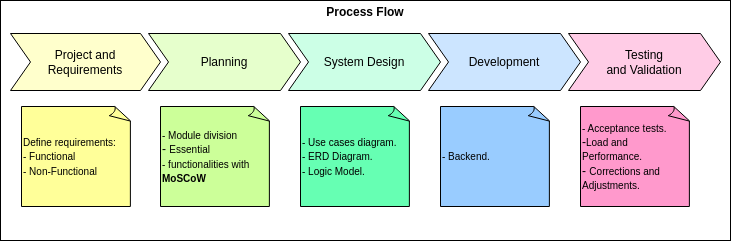

The diagram above was exported from draw.io. Its source (the exported page's mxGraphModel, read from the mxfile embedded in the PNG):
<mxGraphModel dx="890" dy="434" grid="1" gridSize="10" guides="1" tooltips="1" connect="1" arrows="1" fold="1" page="1" pageScale="1" pageWidth="827" pageHeight="1169" math="0" shadow="0">
  <root>
    <mxCell id="silop3D4bNbEDJEJb2Xv-0" />
    <mxCell id="silop3D4bNbEDJEJb2Xv-1" parent="silop3D4bNbEDJEJb2Xv-0" />
    <mxCell id="silop3D4bNbEDJEJb2Xv-2" value="" style="rounded=0;whiteSpace=wrap;html=1;fillColor=#FFFFFF;movable=0;resizable=0;rotatable=0;deletable=0;editable=0;locked=1;connectable=0;" vertex="1" parent="silop3D4bNbEDJEJb2Xv-1">
      <mxGeometry x="40" y="80" width="730" height="240" as="geometry" />
    </mxCell>
    <mxCell id="silop3D4bNbEDJEJb2Xv-3" value="Process Flow" style="swimlane;childLayout=stackLayout;horizontal=1;fillColor=none;horizontalStack=1;resizeParent=1;resizeParentMax=0;resizeLast=0;collapsible=0;strokeColor=none;stackBorder=10;stackSpacing=-12;resizable=0;align=center;points=[];whiteSpace=wrap;html=1;movable=0;rotatable=0;deletable=0;editable=0;locked=1;connectable=0;" vertex="1" parent="silop3D4bNbEDJEJb2Xv-1">
      <mxGeometry x="40" y="80" width="730" height="100" as="geometry" />
    </mxCell>
    <mxCell id="silop3D4bNbEDJEJb2Xv-4" value="Project and&lt;div&gt;Requirements&lt;/div&gt;" style="shape=step;perimeter=stepPerimeter;fixedSize=1;points=[];whiteSpace=wrap;html=1;fillColor=#FFFFCC;movable=0;resizable=0;rotatable=0;deletable=0;editable=0;locked=1;connectable=0;" vertex="1" parent="silop3D4bNbEDJEJb2Xv-3">
      <mxGeometry x="10" y="33" width="150" height="57" as="geometry" />
    </mxCell>
    <mxCell id="silop3D4bNbEDJEJb2Xv-5" value="Planning" style="shape=step;perimeter=stepPerimeter;fixedSize=1;points=[];whiteSpace=wrap;html=1;fillColor=#E6FFCC;movable=0;resizable=0;rotatable=0;deletable=0;editable=0;locked=1;connectable=0;" vertex="1" parent="silop3D4bNbEDJEJb2Xv-3">
      <mxGeometry x="148" y="33" width="152" height="57" as="geometry" />
    </mxCell>
    <mxCell id="silop3D4bNbEDJEJb2Xv-6" value="System Design" style="shape=step;perimeter=stepPerimeter;fixedSize=1;points=[];whiteSpace=wrap;html=1;fillColor=#CCFFE6;movable=0;resizable=0;rotatable=0;deletable=0;editable=0;locked=1;connectable=0;" vertex="1" parent="silop3D4bNbEDJEJb2Xv-3">
      <mxGeometry x="288" y="33" width="152" height="57" as="geometry" />
    </mxCell>
    <mxCell id="silop3D4bNbEDJEJb2Xv-7" value="Development" style="shape=step;perimeter=stepPerimeter;fixedSize=1;points=[];whiteSpace=wrap;html=1;fillColor=#CCE5FF;movable=0;resizable=0;rotatable=0;deletable=0;editable=0;locked=1;connectable=0;" vertex="1" parent="silop3D4bNbEDJEJb2Xv-3">
      <mxGeometry x="428" y="33" width="152" height="57" as="geometry" />
    </mxCell>
    <mxCell id="silop3D4bNbEDJEJb2Xv-8" value="&lt;div&gt;Testing&lt;/div&gt;&lt;div&gt;and Validation&lt;/div&gt;" style="shape=step;perimeter=stepPerimeter;fixedSize=1;points=[];whiteSpace=wrap;html=1;fillColor=#FFCCE6;movable=0;resizable=0;rotatable=0;deletable=0;editable=0;locked=1;connectable=0;" vertex="1" parent="silop3D4bNbEDJEJb2Xv-3">
      <mxGeometry x="568" y="33" width="152" height="57" as="geometry" />
    </mxCell>
    <mxCell id="silop3D4bNbEDJEJb2Xv-9" value="&lt;div style=&quot;&quot;&gt;&lt;span style=&quot;background-color: transparent; color: light-dark(rgb(0, 0, 0), rgb(255, 255, 255));&quot;&gt;&lt;font style=&quot;font-size: 10px;&quot;&gt;Define requirements:&lt;/font&gt;&lt;/span&gt;&lt;/div&gt;&lt;font style=&quot;font-size: 10px;&quot;&gt;&lt;span style=&quot;background-color: transparent; color: light-dark(rgb(0, 0, 0), rgb(255, 255, 255));&quot;&gt;- Functional&lt;/span&gt;&lt;br&gt;&lt;/font&gt;&lt;font style=&quot;font-size: 10px;&quot;&gt;&lt;span style=&quot;background-color: transparent; color: light-dark(rgb(0, 0, 0), rgb(255, 255, 255));&quot;&gt;- Non-&lt;/span&gt;Functional&lt;/font&gt;" style="whiteSpace=wrap;html=1;shape=mxgraph.basic.document;align=left;fillColor=#FFFF99;movable=0;resizable=0;rotatable=0;deletable=0;editable=0;locked=1;connectable=0;" vertex="1" parent="silop3D4bNbEDJEJb2Xv-1">
      <mxGeometry x="61" y="186" width="110" height="100" as="geometry" />
    </mxCell>
    <mxCell id="silop3D4bNbEDJEJb2Xv-10" value="&lt;div style=&quot;&quot;&gt;&lt;div&gt;&lt;font style=&quot;font-size: 10px;&quot;&gt;- Module division&lt;/font&gt;&lt;/div&gt;&lt;div&gt;- &lt;font style=&quot;font-size: 10px;&quot;&gt;Essential&lt;/font&gt;&lt;/div&gt;&lt;div&gt;&lt;font style=&quot;font-size: 10px;&quot;&gt;- functionalities with&lt;/font&gt;&lt;/div&gt;&lt;div&gt;&lt;b&gt;&lt;font style=&quot;font-size: 10px;&quot;&gt;MoSCoW&lt;/font&gt;&lt;/b&gt;&lt;/div&gt;&lt;/div&gt;" style="whiteSpace=wrap;html=1;shape=mxgraph.basic.document;align=left;fillColor=#CCFF99;movable=0;resizable=0;rotatable=0;deletable=0;editable=0;locked=1;connectable=0;" vertex="1" parent="silop3D4bNbEDJEJb2Xv-1">
      <mxGeometry x="200" y="186" width="110" height="100" as="geometry" />
    </mxCell>
    <mxCell id="silop3D4bNbEDJEJb2Xv-11" value="&lt;div style=&quot;&quot;&gt;&lt;div&gt;&lt;font style=&quot;font-size: 10px;&quot;&gt;&lt;span style=&quot;background-color: transparent; color: light-dark(rgb(0, 0, 0), rgb(255, 255, 255));&quot;&gt;- &lt;font style=&quot;&quot;&gt;Use cases diagram.&lt;/font&gt;&lt;/span&gt;&lt;br&gt;&lt;/font&gt;&lt;/div&gt;&lt;div&gt;&lt;font style=&quot;font-size: 10px;&quot;&gt;- ERD Diagram.&lt;/font&gt;&lt;/div&gt;&lt;div&gt;&lt;font style=&quot;font-size: 10px;&quot;&gt;- Logic Model.&lt;/font&gt;&lt;/div&gt;&lt;/div&gt;" style="whiteSpace=wrap;html=1;shape=mxgraph.basic.document;align=left;fillColor=#66FFB3;movable=0;resizable=0;rotatable=0;deletable=0;editable=0;locked=1;connectable=0;" vertex="1" parent="silop3D4bNbEDJEJb2Xv-1">
      <mxGeometry x="340" y="186" width="110" height="100" as="geometry" />
    </mxCell>
    <mxCell id="silop3D4bNbEDJEJb2Xv-12" value="&lt;div style=&quot;text-align: justify;&quot;&gt;&lt;font style=&quot;font-size: 10px;&quot;&gt;- Backend.&lt;/font&gt;&lt;/div&gt;" style="whiteSpace=wrap;html=1;shape=mxgraph.basic.document;align=left;fillColor=#99CCFF;movable=0;resizable=0;rotatable=0;deletable=0;editable=0;locked=1;connectable=0;" vertex="1" parent="silop3D4bNbEDJEJb2Xv-1">
      <mxGeometry x="480" y="186" width="110" height="100" as="geometry" />
    </mxCell>
    <mxCell id="silop3D4bNbEDJEJb2Xv-13" value="&lt;div style=&quot;&quot;&gt;&lt;div&gt;&lt;font style=&quot;font-size: 10px;&quot;&gt;- &lt;/font&gt;&lt;font style=&quot;font-size: 10px;&quot;&gt;Acceptance tests.&lt;/font&gt;&lt;/div&gt;&lt;div&gt;-&lt;font style=&quot;font-size: 10px;&quot;&gt;Load and Performance.&lt;/font&gt;&lt;/div&gt;&lt;div&gt;-&amp;nbsp;&lt;font style=&quot;font-size: 10px;&quot;&gt;Corrections and Adjustments.&lt;/font&gt;&lt;/div&gt;&lt;/div&gt;" style="whiteSpace=wrap;html=1;shape=mxgraph.basic.document;align=left;fillColor=#FF99CC;movable=0;resizable=0;rotatable=0;deletable=0;editable=0;locked=1;connectable=0;" vertex="1" parent="silop3D4bNbEDJEJb2Xv-1">
      <mxGeometry x="620" y="186" width="110" height="100" as="geometry" />
    </mxCell>
  </root>
</mxGraphModel>